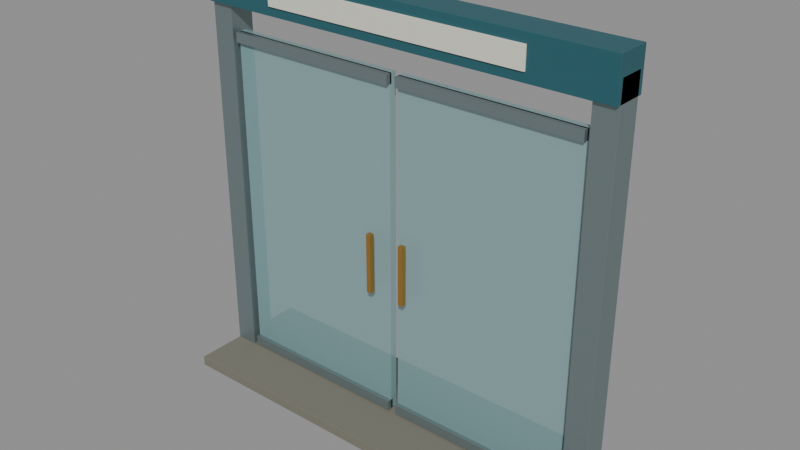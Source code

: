 # Source: bank-branch-entrance.blend  (saved by Blender 4.0.36; exported with 4.5.12 LTS)
import bpy
from mathutils import Matrix  # noqa: F401  (used for matrix-valued properties, if any)

bpy.ops.wm.read_factory_settings(use_empty=True)
scene = bpy.context.scene
scene.name = 'Scene'

# ---- materials (node trees are filled in below, after node groups)
mat_rural_stone = bpy.data.materials.new('Rural stone')
mat_rural_stone.use_transparent_shadow = False
mat_rural_stone.diffuse_color = (0.1878, 0.1812, 0.1441, 1.0)
mat_satin_steel = bpy.data.materials.new('Satin steel')
mat_satin_steel.use_transparent_shadow = False
mat_satin_steel.diffuse_color = (0.2423, 0.3095, 0.3185, 1.0)
mat_muted_teal = bpy.data.materials.new('Muted teal')
mat_muted_teal.use_transparent_shadow = False
mat_muted_teal.diffuse_color = (0.02122, 0.1095, 0.1356, 1.0)
mat_warm_white = bpy.data.materials.new('Warm white')
mat_warm_white.use_transparent_shadow = False
mat_warm_white.diffuse_color = (0.7529, 0.7529, 0.6445, 1.0)
mat_frosted_blue_glazing = bpy.data.materials.new('Frosted blue glazing')
mat_frosted_blue_glazing.surface_render_method = 'BLENDED'
mat_frosted_blue_glazing.blend_method = 'BLEND'
mat_frosted_blue_glazing.use_transparency_overlap = False
mat_frosted_blue_glazing.show_transparent_back = False
mat_frosted_blue_glazing.use_transparent_shadow = False
mat_frosted_blue_glazing.diffuse_color = (0.3095, 0.5333, 0.5583, 0.58)
mat_brass_fittings = bpy.data.materials.new('Brass fittings')
mat_brass_fittings.use_transparent_shadow = False
mat_brass_fittings.diffuse_color = (0.4287, 0.2423, 0.05286, 1.0)

# ---- material node trees
mat_rural_stone.use_nodes = True; mat_rural_stone.node_tree.nodes.clear()
_N = mat_rural_stone.node_tree.nodes; _L = mat_rural_stone.node_tree.links
n0 = _N.new('ShaderNodeBsdfPrincipled'); n0.name = 'Principled BSDF'; n0.location = (10, 300)
n0.inputs[0].default_value = (0.1878, 0.1812, 0.1441, 1.0)
n0.inputs[2].default_value = 0.95
n0.inputs[3].default_value = 1.45
n1 = _N.new('ShaderNodeOutputMaterial'); n1.name = 'Material Output'; n1.location = (300, 300)
_L.new(n0.outputs[0], n1.inputs[0])
n1.is_active_output = True
mat_satin_steel.use_nodes = True; mat_satin_steel.node_tree.nodes.clear()
_N = mat_satin_steel.node_tree.nodes; _L = mat_satin_steel.node_tree.links
n0 = _N.new('ShaderNodeBsdfPrincipled'); n0.name = 'Principled BSDF'; n0.location = (10, 300)
n0.inputs[0].default_value = (0.2423, 0.3095, 0.3185, 1.0)
n0.inputs[1].default_value = 0.65
n0.inputs[2].default_value = 0.4
n0.inputs[3].default_value = 1.45
n1 = _N.new('ShaderNodeOutputMaterial'); n1.name = 'Material Output'; n1.location = (300, 300)
_L.new(n0.outputs[0], n1.inputs[0])
n1.is_active_output = True
mat_muted_teal.use_nodes = True; mat_muted_teal.node_tree.nodes.clear()
_N = mat_muted_teal.node_tree.nodes; _L = mat_muted_teal.node_tree.links
n0 = _N.new('ShaderNodeBsdfPrincipled'); n0.name = 'Principled BSDF'; n0.location = (10, 300)
n0.inputs[0].default_value = (0.02122, 0.1095, 0.1356, 1.0)
n0.inputs[3].default_value = 1.45
n1 = _N.new('ShaderNodeOutputMaterial'); n1.name = 'Material Output'; n1.location = (300, 300)
_L.new(n0.outputs[0], n1.inputs[0])
n1.is_active_output = True
mat_warm_white.use_nodes = True; mat_warm_white.node_tree.nodes.clear()
_N = mat_warm_white.node_tree.nodes; _L = mat_warm_white.node_tree.links
n0 = _N.new('ShaderNodeBsdfPrincipled'); n0.name = 'Principled BSDF'; n0.location = (10, 300)
n0.inputs[0].default_value = (0.7529, 0.7529, 0.6445, 1.0)
n0.inputs[2].default_value = 0.4
n0.inputs[3].default_value = 1.45
n1 = _N.new('ShaderNodeOutputMaterial'); n1.name = 'Material Output'; n1.location = (300, 300)
_L.new(n0.outputs[0], n1.inputs[0])
n1.is_active_output = True
mat_frosted_blue_glazing.use_nodes = True; mat_frosted_blue_glazing.node_tree.nodes.clear()
_N = mat_frosted_blue_glazing.node_tree.nodes; _L = mat_frosted_blue_glazing.node_tree.links
n0 = _N.new('ShaderNodeBsdfPrincipled'); n0.name = 'Principled BSDF'; n0.location = (10, 300)
n0.inputs[0].default_value = (0.3095, 0.5333, 0.5583, 0.58)
n0.inputs[1].default_value = 0.05
n0.inputs[2].default_value = 0.24
n0.inputs[3].default_value = 1.45
n0.inputs[4].default_value = 0.58
n1 = _N.new('ShaderNodeOutputMaterial'); n1.name = 'Material Output'; n1.location = (300, 300)
_L.new(n0.outputs[0], n1.inputs[0])
n1.is_active_output = True
mat_brass_fittings.use_nodes = True; mat_brass_fittings.node_tree.nodes.clear()
_N = mat_brass_fittings.node_tree.nodes; _L = mat_brass_fittings.node_tree.links
n0 = _N.new('ShaderNodeBsdfPrincipled'); n0.name = 'Principled BSDF'; n0.location = (10, 300)
n0.inputs[0].default_value = (0.4287, 0.2423, 0.05286, 1.0)
n0.inputs[1].default_value = 0.6
n0.inputs[2].default_value = 0.4
n0.inputs[3].default_value = 1.45
n1 = _N.new('ShaderNodeOutputMaterial'); n1.name = 'Material Output'; n1.location = (300, 300)
_L.new(n0.outputs[0], n1.inputs[0])
n1.is_active_output = True

# ---- meshes
me_cube = bpy.data.meshes.new('Cube')
me_cube.from_pydata([(-1.5, -0.45, -0.035), (-1.5, -0.45, 0.035), (-1.5, 0.45, -0.035), (-1.5, 0.45, 0.035), (1.5, -0.45, -0.035), (1.5, -0.45, 0.035), (1.5, 0.45, -0.035), (1.5, 0.45, 0.035)], [], [(0, 1, 3, 2), (2, 3, 7, 6), (6, 7, 5, 4), (4, 5, 1, 0), (2, 6, 4, 0), (7, 3, 1, 5)])
_uv = me_cube.uv_layers.new(name='UVMap')
_uv.uv.foreach_set('vector', [0.375, 0.0, 0.625, 0.0, 0.625, 0.25, 0.375, 0.25, 0.375, 0.25, 0.625, 0.25, 0.625, 0.5, 0.375, 0.5, 0.375, 0.5, 0.625, 0.5, 0.625, 0.75, 0.375, 0.75, 0.375, 0.75, 0.625, 0.75, 0.625, 1.0, 0.375, 1.0, 0.125, 0.5, 0.375, 0.5, 0.375, 0.75, 0.125, 0.75, 0.625, 0.5, 0.875, 0.5, 0.875, 0.75, 0.625, 0.75])
me_cube.materials.append(mat_rural_stone)
me_cube.update()
me_cube_001 = bpy.data.meshes.new('Cube.001')
me_cube_001.from_pydata([(-0.08, -0.09, -1.37), (-0.08, -0.09, 1.37), (-0.08, 0.09, -1.37), (-0.08, 0.09, 1.37), (0.08, -0.09, -1.37), (0.08, -0.09, 1.37), (0.08, 0.09, -1.37), (0.08, 0.09, 1.37)], [], [(0, 1, 3, 2), (2, 3, 7, 6), (6, 7, 5, 4), (4, 5, 1, 0), (2, 6, 4, 0), (7, 3, 1, 5)])
_uv = me_cube_001.uv_layers.new(name='UVMap')
_uv.uv.foreach_set('vector', [0.375, 0.0, 0.625, 0.0, 0.625, 0.25, 0.375, 0.25, 0.375, 0.25, 0.625, 0.25, 0.625, 0.5, 0.375, 0.5, 0.375, 0.5, 0.625, 0.5, 0.625, 0.75, 0.375, 0.75, 0.375, 0.75, 0.625, 0.75, 0.625, 1.0, 0.375, 1.0, 0.125, 0.5, 0.375, 0.5, 0.375, 0.75, 0.125, 0.75, 0.625, 0.5, 0.875, 0.5, 0.875, 0.75, 0.625, 0.75])
me_cube_001.materials.append(mat_satin_steel)
me_cube_001.update()
me_cube_002 = bpy.data.meshes.new('Cube.002')
me_cube_002.from_pydata([(-0.08, -0.09, -1.37), (-0.08, -0.09, 1.37), (-0.08, 0.09, -1.37), (-0.08, 0.09, 1.37), (0.08, -0.09, -1.37), (0.08, -0.09, 1.37), (0.08, 0.09, -1.37), (0.08, 0.09, 1.37)], [], [(0, 1, 3, 2), (2, 3, 7, 6), (6, 7, 5, 4), (4, 5, 1, 0), (2, 6, 4, 0), (7, 3, 1, 5)])
_uv = me_cube_002.uv_layers.new(name='UVMap')
_uv.uv.foreach_set('vector', [0.375, 0.0, 0.625, 0.0, 0.625, 0.25, 0.375, 0.25, 0.375, 0.25, 0.625, 0.25, 0.625, 0.5, 0.375, 0.5, 0.375, 0.5, 0.625, 0.5, 0.625, 0.75, 0.375, 0.75, 0.375, 0.75, 0.625, 0.75, 0.625, 1.0, 0.375, 1.0, 0.125, 0.5, 0.375, 0.5, 0.375, 0.75, 0.125, 0.75, 0.625, 0.5, 0.875, 0.5, 0.875, 0.75, 0.625, 0.75])
me_cube_002.materials.append(mat_satin_steel)
me_cube_002.update()
me_cube_003 = bpy.data.meshes.new('Cube.003')
me_cube_003.from_pydata([(-1.5, -0.12, -0.14), (-1.5, -0.12, 0.14), (-1.5, 0.12, -0.14), (-1.5, 0.12, 0.14), (1.5, -0.12, -0.14), (1.5, -0.12, 0.14), (1.5, 0.12, -0.14), (1.5, 0.12, 0.14)], [], [(0, 1, 3, 2), (2, 3, 7, 6), (6, 7, 5, 4), (4, 5, 1, 0), (2, 6, 4, 0), (7, 3, 1, 5)])
_uv = me_cube_003.uv_layers.new(name='UVMap')
_uv.uv.foreach_set('vector', [0.375, 0.0, 0.625, 0.0, 0.625, 0.25, 0.375, 0.25, 0.375, 0.25, 0.625, 0.25, 0.625, 0.5, 0.375, 0.5, 0.375, 0.5, 0.625, 0.5, 0.625, 0.75, 0.375, 0.75, 0.375, 0.75, 0.625, 0.75, 0.625, 1.0, 0.375, 1.0, 0.125, 0.5, 0.375, 0.5, 0.375, 0.75, 0.125, 0.75, 0.625, 0.5, 0.875, 0.5, 0.875, 0.75, 0.625, 0.75])
me_cube_003.materials.append(mat_muted_teal)
me_cube_003.update()
me_cube_004 = bpy.data.meshes.new('Cube.004')
me_cube_004.from_pydata([(-0.95, -0.006, -0.075), (-0.95, -0.006, 0.075), (-0.95, 0.006, -0.075), (-0.95, 0.006, 0.075), (0.95, -0.006, -0.075), (0.95, -0.006, 0.075), (0.95, 0.006, -0.075), (0.95, 0.006, 0.075)], [], [(0, 1, 3, 2), (2, 3, 7, 6), (6, 7, 5, 4), (4, 5, 1, 0), (2, 6, 4, 0), (7, 3, 1, 5)])
_uv = me_cube_004.uv_layers.new(name='UVMap')
_uv.uv.foreach_set('vector', [0.375, 0.0, 0.625, 0.0, 0.625, 0.25, 0.375, 0.25, 0.375, 0.25, 0.625, 0.25, 0.625, 0.5, 0.375, 0.5, 0.375, 0.5, 0.625, 0.5, 0.625, 0.75, 0.375, 0.75, 0.375, 0.75, 0.625, 0.75, 0.625, 1.0, 0.375, 1.0, 0.125, 0.5, 0.375, 0.5, 0.375, 0.75, 0.125, 0.75, 0.625, 0.5, 0.875, 0.5, 0.875, 0.75, 0.625, 0.75])
me_cube_004.materials.append(mat_warm_white)
me_cube_004.update()
me_cube_005 = bpy.data.meshes.new('Cube.005')
me_cube_005.from_pydata([(-0.64, -0.0275, -1.2), (-0.64, -0.0275, 1.2), (-0.64, 0.0275, -1.2), (-0.64, 0.0275, 1.2), (0.64, -0.0275, -1.2), (0.64, -0.0275, 1.2), (0.64, 0.0275, -1.2), (0.64, 0.0275, 1.2)], [], [(0, 1, 3, 2), (2, 3, 7, 6), (6, 7, 5, 4), (4, 5, 1, 0), (2, 6, 4, 0), (7, 3, 1, 5)])
_uv = me_cube_005.uv_layers.new(name='UVMap')
_uv.uv.foreach_set('vector', [0.375, 0.0, 0.625, 0.0, 0.625, 0.25, 0.375, 0.25, 0.375, 0.25, 0.625, 0.25, 0.625, 0.5, 0.375, 0.5, 0.375, 0.5, 0.625, 0.5, 0.625, 0.75, 0.375, 0.75, 0.375, 0.75, 0.625, 0.75, 0.625, 1.0, 0.375, 1.0, 0.125, 0.5, 0.375, 0.5, 0.375, 0.75, 0.125, 0.75, 0.625, 0.5, 0.875, 0.5, 0.875, 0.75, 0.625, 0.75])
me_cube_005.materials.append(mat_frosted_blue_glazing)
me_cube_005.update()
me_cube_006 = bpy.data.meshes.new('Cube.006')
me_cube_006.from_pydata([(-0.64, -0.0225, -0.035), (-0.64, -0.0225, 0.035), (-0.64, 0.0225, -0.035), (-0.64, 0.0225, 0.035), (0.64, -0.0225, -0.035), (0.64, -0.0225, 0.035), (0.64, 0.0225, -0.035), (0.64, 0.0225, 0.035)], [], [(0, 1, 3, 2), (2, 3, 7, 6), (6, 7, 5, 4), (4, 5, 1, 0), (2, 6, 4, 0), (7, 3, 1, 5)])
_uv = me_cube_006.uv_layers.new(name='UVMap')
_uv.uv.foreach_set('vector', [0.375, 0.0, 0.625, 0.0, 0.625, 0.25, 0.375, 0.25, 0.375, 0.25, 0.625, 0.25, 0.625, 0.5, 0.375, 0.5, 0.375, 0.5, 0.625, 0.5, 0.625, 0.75, 0.375, 0.75, 0.375, 0.75, 0.625, 0.75, 0.625, 1.0, 0.375, 1.0, 0.125, 0.5, 0.375, 0.5, 0.375, 0.75, 0.125, 0.75, 0.625, 0.5, 0.875, 0.5, 0.875, 0.75, 0.625, 0.75])
me_cube_006.materials.append(mat_satin_steel)
me_cube_006.update()
me_cube_007 = bpy.data.meshes.new('Cube.007')
me_cube_007.from_pydata([(-0.64, -0.0225, -0.035), (-0.64, -0.0225, 0.035), (-0.64, 0.0225, -0.035), (-0.64, 0.0225, 0.035), (0.64, -0.0225, -0.035), (0.64, -0.0225, 0.035), (0.64, 0.0225, -0.035), (0.64, 0.0225, 0.035)], [], [(0, 1, 3, 2), (2, 3, 7, 6), (6, 7, 5, 4), (4, 5, 1, 0), (2, 6, 4, 0), (7, 3, 1, 5)])
_uv = me_cube_007.uv_layers.new(name='UVMap')
_uv.uv.foreach_set('vector', [0.375, 0.0, 0.625, 0.0, 0.625, 0.25, 0.375, 0.25, 0.375, 0.25, 0.625, 0.25, 0.625, 0.5, 0.375, 0.5, 0.375, 0.5, 0.625, 0.5, 0.625, 0.75, 0.375, 0.75, 0.375, 0.75, 0.625, 0.75, 0.625, 1.0, 0.375, 1.0, 0.125, 0.5, 0.375, 0.5, 0.375, 0.75, 0.125, 0.75, 0.625, 0.5, 0.875, 0.5, 0.875, 0.75, 0.625, 0.75])
me_cube_007.materials.append(mat_satin_steel)
me_cube_007.update()
me_cube_008 = bpy.data.meshes.new('Cube.008')
me_cube_008.from_pydata([(-0.0175, -0.0175, -0.21), (-0.0175, -0.0175, 0.21), (-0.0175, 0.0175, -0.21), (-0.0175, 0.0175, 0.21), (0.0175, -0.0175, -0.21), (0.0175, -0.0175, 0.21), (0.0175, 0.0175, -0.21), (0.0175, 0.0175, 0.21)], [], [(0, 1, 3, 2), (2, 3, 7, 6), (6, 7, 5, 4), (4, 5, 1, 0), (2, 6, 4, 0), (7, 3, 1, 5)])
_uv = me_cube_008.uv_layers.new(name='UVMap')
_uv.uv.foreach_set('vector', [0.375, 0.0, 0.625, 0.0, 0.625, 0.25, 0.375, 0.25, 0.375, 0.25, 0.625, 0.25, 0.625, 0.5, 0.375, 0.5, 0.375, 0.5, 0.625, 0.5, 0.625, 0.75, 0.375, 0.75, 0.375, 0.75, 0.625, 0.75, 0.625, 1.0, 0.375, 1.0, 0.125, 0.5, 0.375, 0.5, 0.375, 0.75, 0.125, 0.75, 0.625, 0.5, 0.875, 0.5, 0.875, 0.75, 0.625, 0.75])
me_cube_008.materials.append(mat_brass_fittings)
me_cube_008.update()
me_cube_009 = bpy.data.meshes.new('Cube.009')
me_cube_009.from_pydata([(-0.64, -0.0275, -1.2), (-0.64, -0.0275, 1.2), (-0.64, 0.0275, -1.2), (-0.64, 0.0275, 1.2), (0.64, -0.0275, -1.2), (0.64, -0.0275, 1.2), (0.64, 0.0275, -1.2), (0.64, 0.0275, 1.2)], [], [(0, 1, 3, 2), (2, 3, 7, 6), (6, 7, 5, 4), (4, 5, 1, 0), (2, 6, 4, 0), (7, 3, 1, 5)])
_uv = me_cube_009.uv_layers.new(name='UVMap')
_uv.uv.foreach_set('vector', [0.375, 0.0, 0.625, 0.0, 0.625, 0.25, 0.375, 0.25, 0.375, 0.25, 0.625, 0.25, 0.625, 0.5, 0.375, 0.5, 0.375, 0.5, 0.625, 0.5, 0.625, 0.75, 0.375, 0.75, 0.375, 0.75, 0.625, 0.75, 0.625, 1.0, 0.375, 1.0, 0.125, 0.5, 0.375, 0.5, 0.375, 0.75, 0.125, 0.75, 0.625, 0.5, 0.875, 0.5, 0.875, 0.75, 0.625, 0.75])
me_cube_009.materials.append(mat_frosted_blue_glazing)
me_cube_009.update()
me_cube_010 = bpy.data.meshes.new('Cube.010')
me_cube_010.from_pydata([(-0.64, -0.0225, -0.035), (-0.64, -0.0225, 0.035), (-0.64, 0.0225, -0.035), (-0.64, 0.0225, 0.035), (0.64, -0.0225, -0.035), (0.64, -0.0225, 0.035), (0.64, 0.0225, -0.035), (0.64, 0.0225, 0.035)], [], [(0, 1, 3, 2), (2, 3, 7, 6), (6, 7, 5, 4), (4, 5, 1, 0), (2, 6, 4, 0), (7, 3, 1, 5)])
_uv = me_cube_010.uv_layers.new(name='UVMap')
_uv.uv.foreach_set('vector', [0.375, 0.0, 0.625, 0.0, 0.625, 0.25, 0.375, 0.25, 0.375, 0.25, 0.625, 0.25, 0.625, 0.5, 0.375, 0.5, 0.375, 0.5, 0.625, 0.5, 0.625, 0.75, 0.375, 0.75, 0.375, 0.75, 0.625, 0.75, 0.625, 1.0, 0.375, 1.0, 0.125, 0.5, 0.375, 0.5, 0.375, 0.75, 0.125, 0.75, 0.625, 0.5, 0.875, 0.5, 0.875, 0.75, 0.625, 0.75])
me_cube_010.materials.append(mat_satin_steel)
me_cube_010.update()
me_cube_011 = bpy.data.meshes.new('Cube.011')
me_cube_011.from_pydata([(-0.64, -0.0225, -0.035), (-0.64, -0.0225, 0.035), (-0.64, 0.0225, -0.035), (-0.64, 0.0225, 0.035), (0.64, -0.0225, -0.035), (0.64, -0.0225, 0.035), (0.64, 0.0225, -0.035), (0.64, 0.0225, 0.035)], [], [(0, 1, 3, 2), (2, 3, 7, 6), (6, 7, 5, 4), (4, 5, 1, 0), (2, 6, 4, 0), (7, 3, 1, 5)])
_uv = me_cube_011.uv_layers.new(name='UVMap')
_uv.uv.foreach_set('vector', [0.375, 0.0, 0.625, 0.0, 0.625, 0.25, 0.375, 0.25, 0.375, 0.25, 0.625, 0.25, 0.625, 0.5, 0.375, 0.5, 0.375, 0.5, 0.625, 0.5, 0.625, 0.75, 0.375, 0.75, 0.375, 0.75, 0.625, 0.75, 0.625, 1.0, 0.375, 1.0, 0.125, 0.5, 0.375, 0.5, 0.375, 0.75, 0.125, 0.75, 0.625, 0.5, 0.875, 0.5, 0.875, 0.75, 0.625, 0.75])
me_cube_011.materials.append(mat_satin_steel)
me_cube_011.update()
me_cube_012 = bpy.data.meshes.new('Cube.012')
me_cube_012.from_pydata([(-0.0175, -0.0175, -0.21), (-0.0175, -0.0175, 0.21), (-0.0175, 0.0175, -0.21), (-0.0175, 0.0175, 0.21), (0.0175, -0.0175, -0.21), (0.0175, -0.0175, 0.21), (0.0175, 0.0175, -0.21), (0.0175, 0.0175, 0.21)], [], [(0, 1, 3, 2), (2, 3, 7, 6), (6, 7, 5, 4), (4, 5, 1, 0), (2, 6, 4, 0), (7, 3, 1, 5)])
_uv = me_cube_012.uv_layers.new(name='UVMap')
_uv.uv.foreach_set('vector', [0.375, 0.0, 0.625, 0.0, 0.625, 0.25, 0.375, 0.25, 0.375, 0.25, 0.625, 0.25, 0.625, 0.5, 0.375, 0.5, 0.375, 0.5, 0.625, 0.5, 0.625, 0.75, 0.375, 0.75, 0.375, 0.75, 0.625, 0.75, 0.625, 1.0, 0.375, 1.0, 0.125, 0.5, 0.375, 0.5, 0.375, 0.75, 0.125, 0.75, 0.625, 0.5, 0.875, 0.5, 0.875, 0.75, 0.625, 0.75])
me_cube_012.materials.append(mat_brass_fittings)
me_cube_012.update()

# ---- objects
ob_asset_bankbranchentrance = bpy.data.objects.new('ASSET_BankBranchEntrance', None)
ob_threshold = bpy.data.objects.new('Threshold', me_cube)
ob_frame_jamb = bpy.data.objects.new('Frame_Jamb', me_cube_001)
ob_frame_jamb_001 = bpy.data.objects.new('Frame_Jamb.001', me_cube_002)
ob_header = bpy.data.objects.new('Header', me_cube_003)
ob_replaceable_branch_sign = bpy.data.objects.new('Replaceable_Branch_Sign', me_cube_004)
ob_movable_door__1 = bpy.data.objects.new('MOVABLE_Door_-1', None)
ob_leaf = bpy.data.objects.new('Leaf', me_cube_005)
ob_door_rail = bpy.data.objects.new('Door_Rail', me_cube_006)
ob_door_rail_001 = bpy.data.objects.new('Door_Rail.001', me_cube_007)
ob_handle = bpy.data.objects.new('Handle', me_cube_008)
ob_movable_door_1 = bpy.data.objects.new('MOVABLE_Door_1', None)
ob_leaf_001 = bpy.data.objects.new('Leaf.001', me_cube_009)
ob_door_rail_002 = bpy.data.objects.new('Door_Rail.002', me_cube_010)
ob_door_rail_003 = bpy.data.objects.new('Door_Rail.003', me_cube_011)
ob_handle_001 = bpy.data.objects.new('Handle.001', me_cube_012)

# ---- transforms, parenting, visibility, modifiers, constraints
ob_asset_bankbranchentrance.location = (0.0, 0.0, 0.0)
ob_threshold.parent = ob_asset_bankbranchentrance
ob_threshold.location = (0.0, 0.0, 0.035)
_m = ob_threshold.modifiers.new('Editable eased edges', 'BEVEL')
_m.width = 0.002
_m.width_pct = 0.002
_m.segments = 2
ob_frame_jamb.parent = ob_asset_bankbranchentrance
ob_frame_jamb.location = (-1.42, 0.0, 1.44)
_m = ob_frame_jamb.modifiers.new('Editable eased edges', 'BEVEL')
_m.width = 0.002
_m.width_pct = 0.002
_m.segments = 2
ob_frame_jamb_001.parent = ob_asset_bankbranchentrance
ob_frame_jamb_001.location = (1.42, 0.0, 1.44)
_m = ob_frame_jamb_001.modifiers.new('Editable eased edges', 'BEVEL')
_m.width = 0.002
_m.width_pct = 0.002
_m.segments = 2
ob_header.parent = ob_asset_bankbranchentrance
ob_header.location = (0.0, 0.0, 2.8)
_m = ob_header.modifiers.new('Editable eased edges', 'BEVEL')
_m.width = 0.002
_m.width_pct = 0.002
_m.segments = 2
ob_replaceable_branch_sign.parent = ob_asset_bankbranchentrance
ob_replaceable_branch_sign.location = (0.0, -0.126, 2.8)
_m = ob_replaceable_branch_sign.modifiers.new('Editable eased edges', 'BEVEL')
_m.width = 0.002
_m.width_pct = 0.002
_m.segments = 2
ob_movable_door__1.parent = ob_asset_bankbranchentrance
ob_movable_door__1.location = (-1.32, -0.03, 0.08)
ob_leaf.parent = ob_movable_door__1
ob_leaf.location = (0.65, 0.0, 1.2)
_m = ob_leaf.modifiers.new('Editable eased edges', 'BEVEL')
_m.width = 0.0005
_m.width_pct = 0.0005
_m.segments = 2
ob_door_rail.parent = ob_movable_door__1
ob_door_rail.location = (0.65, -0.035, 0.035)
_m = ob_door_rail.modifiers.new('Editable eased edges', 'BEVEL')
_m.width = 0.0005
_m.width_pct = 0.0005
_m.segments = 2
ob_door_rail_001.parent = ob_movable_door__1
ob_door_rail_001.location = (0.65, -0.035, 2.365)
_m = ob_door_rail_001.modifiers.new('Editable eased edges', 'BEVEL')
_m.width = 0.0005
_m.width_pct = 0.0005
_m.segments = 2
ob_handle.parent = ob_movable_door__1
ob_handle.location = (1.19, -0.11, 1.13)
_m = ob_handle.modifiers.new('Editable eased edges', 'BEVEL')
_m.width = 0.0005
_m.width_pct = 0.0005
_m.segments = 2
ob_movable_door_1.parent = ob_asset_bankbranchentrance
ob_movable_door_1.location = (1.32, -0.03, 0.08)
ob_leaf_001.parent = ob_movable_door_1
ob_leaf_001.location = (-0.65, 0.0, 1.2)
_m = ob_leaf_001.modifiers.new('Editable eased edges', 'BEVEL')
_m.width = 0.0005
_m.width_pct = 0.0005
_m.segments = 2
ob_door_rail_002.parent = ob_movable_door_1
ob_door_rail_002.location = (-0.65, -0.035, 0.035)
_m = ob_door_rail_002.modifiers.new('Editable eased edges', 'BEVEL')
_m.width = 0.0005
_m.width_pct = 0.0005
_m.segments = 2
ob_door_rail_003.parent = ob_movable_door_1
ob_door_rail_003.location = (-0.65, -0.035, 2.365)
_m = ob_door_rail_003.modifiers.new('Editable eased edges', 'BEVEL')
_m.width = 0.0005
_m.width_pct = 0.0005
_m.segments = 2
ob_handle_001.parent = ob_movable_door_1
ob_handle_001.location = (-1.19, -0.11, 1.13)
_m = ob_handle_001.modifiers.new('Editable eased edges', 'BEVEL')
_m.width = 0.0005
_m.width_pct = 0.0005
_m.segments = 2

# ---- collection membership
scene.collection.objects.link(ob_asset_bankbranchentrance)
scene.collection.objects.link(ob_threshold)
scene.collection.objects.link(ob_frame_jamb)
scene.collection.objects.link(ob_frame_jamb_001)
scene.collection.objects.link(ob_header)
scene.collection.objects.link(ob_replaceable_branch_sign)
scene.collection.objects.link(ob_movable_door__1)
scene.collection.objects.link(ob_leaf)
scene.collection.objects.link(ob_door_rail)
scene.collection.objects.link(ob_door_rail_001)
scene.collection.objects.link(ob_handle)
scene.collection.objects.link(ob_movable_door_1)
scene.collection.objects.link(ob_leaf_001)
scene.collection.objects.link(ob_door_rail_002)
scene.collection.objects.link(ob_door_rail_003)
scene.collection.objects.link(ob_handle_001)

# ---- scene / render settings (as saved in the file)
scene.frame_start = 1; scene.frame_end = 49; scene.frame_set(1)
scene.render.engine = 'BLENDER_EEVEE_NEXT'
scene.cycles.sampling_pattern = 'TABULATED_SOBOL'
bpy.context.view_layer.update()

# ---- added for rendering (the .blend has no active camera and no usable light): camera, sun + grey world if the file has none
cam_auto = bpy.data.cameras.new('AutoCamera')
cam_auto.lens = 50.0
cam_auto.sensor_width = 36.0
cam_auto.clip_end = 1000.0
ob_auto_camera = bpy.data.objects.new('AutoCamera', cam_auto)
scene.collection.objects.link(ob_auto_camera)
ob_auto_camera.location = (3.97455, -4.76946, 4.64964)
ob_auto_camera.rotation_euler = (1.09748, -7.21219e-08, 0.694738)
scene.camera = ob_auto_camera
light_auto_sun = bpy.data.lights.new('AutoSun', 'SUN')
light_auto_sun.energy = 3.0
light_auto_sun.angle = 0.0523599
ob_auto_sun = bpy.data.objects.new('AutoSun', light_auto_sun)
scene.collection.objects.link(ob_auto_sun)
ob_auto_sun.rotation_euler = (0.872665, 0.174533, 0.523599)
if scene.world is None:
    world_auto = bpy.data.worlds.new('AutoWorld')
    world_auto.color = (0.3, 0.3, 0.3)
    scene.world = world_auto
bpy.context.view_layer.update()
